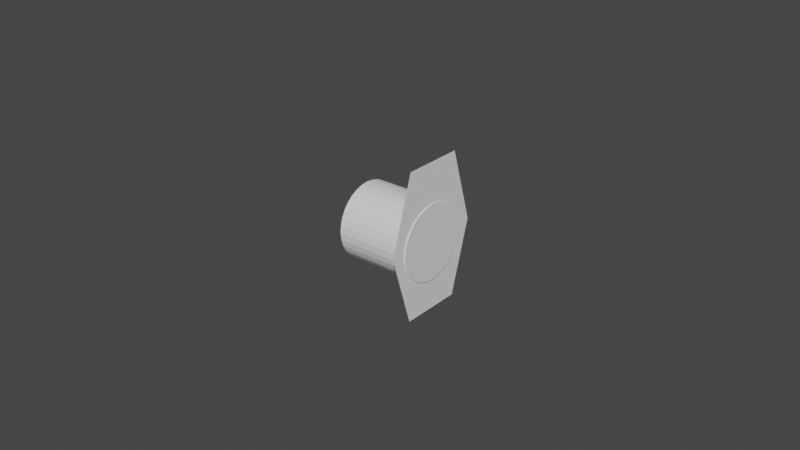 # Source: blade_lock.blend  (saved by Blender 2.81.16; exported with 4.5.12 LTS)
import bpy
from mathutils import Matrix  # noqa: F401  (used for matrix-valued properties, if any)

bpy.ops.wm.read_factory_settings(use_empty=True)
scene = bpy.context.scene
scene.name = 'Scene'

# ---- collections
col_collection = bpy.data.collections.new('Collection'); scene.collection.children.link(col_collection)

# ---- world
world_world = bpy.data.worlds.new('World'); scene.world = world_world
world_world.use_nodes = True; world_world.node_tree.nodes.clear()
_N = world_world.node_tree.nodes; _L = world_world.node_tree.links
n0 = _N.new('ShaderNodeOutputWorld'); n0.name = 'World Output'; n0.location = (300, 300)
n1 = _N.new('ShaderNodeBackground'); n1.name = 'Background'; n1.location = (10, 300)
n1.inputs[0].default_value = (0.05088, 0.05088, 0.05088, 1.0)
_L.new(n1.outputs[0], n0.inputs[0])
n0.is_active_output = True
world_world.color = (0.05088, 0.05088, 0.05088)
world_world.use_sun_shadow = False
world_world.sun_shadow_jitter_overblur = 0.0

# ---- meshes
me_cube_001 = bpy.data.meshes.new('Cube.001')
me_cube_001.from_pydata([(1.033e-18, -0.01009, -0.02314), (1.049e-18, -0.009876, 0.02421), (1.033e-18, 0.009967, -0.02314), (1.049e-18, 0.009733, 0.02421), (-2.805e-18, -0.01732, -2.971e-05), (4.808e-18, 0.01696, 2.971e-05)], [], [(5, 2, 0, 4, 1, 3)])
_uv = me_cube_001.uv_layers.new(name='UVMap')
_uv.uv.foreach_set('vector', [0.0, 0.0, 0.0, 0.0, 0.0, 0.0, 0.0, 0.0, 0.0, 0.0, 0.0, 0.0])
_ca = me_cube_001.color_attributes.new('Col', 'BYTE_COLOR', 'CORNER')
_ca.data.foreach_set('color', [1.0, 1.0, 1.0, 1.0, 1.0, 1.0, 1.0, 1.0, 1.0, 1.0, 1.0, 1.0, 1.0, 1.0, 1.0, 1.0, 1.0, 1.0, 1.0, 1.0, 1.0, 1.0, 1.0, 1.0])
me_cube_001.materials.append(None)
me_cube_001.use_remesh_fix_poles = True
me_cube_001.use_remesh_preserve_attributes = False
me_cube_001.use_mirror_vertex_groups = False
me_cube_001.update()
me_cube_001.normals_split_custom_set([tuple(v) for v in zip(*[iter([-1.0, 1.407e-16, 3.599e-19, -1.0, 1.407e-16, 3.599e-19, -1.0, 1.407e-16, 3.599e-19, -1.0, 1.407e-16, 3.599e-19, -1.0, 1.407e-16, 3.599e-19, -1.0, 1.407e-16, 3.599e-19])] * 3)])
me_cylinder = bpy.data.meshes.new('Cylinder')
me_cylinder.from_pydata([(0.0003775, 0.01652, -0.002369), (-0.02403, 0.01652, -0.002537), (0.0003612, 0.01629, 1.164e-05), (-0.02404, 0.01629, -0.0001563), (0.0003454, 0.01559, 0.002301), (-0.02406, 0.01559, 0.002133), (0.0003309, 0.01447, 0.00441), (-0.02407, 0.01447, 0.004242), (0.0003182, 0.01295, 0.00626), (-0.02409, 0.01295, 0.006092), (0.0003077, 0.0111, 0.007777), (-0.0241, 0.0111, 0.007609), (0.0003, 0.008989, 0.008905), (-0.0241, 0.008989, 0.008737), (0.0002952, 0.0067, 0.009599), (-0.02411, 0.0067, 0.009431), (0.0002936, 0.004319, 0.009834), (-0.02411, 0.004319, 0.009666), (0.0002952, 0.001938, 0.009599), (-0.02411, 0.001938, 0.009431), (0.0003, -0.0003507, 0.008905), (-0.0241, -0.0003507, 0.008737), (0.0003077, -0.00246, 0.007777), (-0.0241, -0.00246, 0.007609), (0.0003182, -0.00431, 0.00626), (-0.02409, -0.00431, 0.006092), (0.0003309, -0.005827, 0.00441), (-0.02407, -0.005827, 0.004242), (0.0003454, -0.006955, 0.002301), (-0.02406, -0.006955, 0.002133), (0.0003612, -0.007649, 1.163e-05), (-0.02404, -0.007649, -0.0001563), (0.0003775, -0.007884, -0.002369), (-0.02403, -0.007884, -0.002537), (0.0003939, -0.007649, -0.00475), (-0.02401, -0.007649, -0.004917), (0.0004097, -0.006955, -0.007039), (-0.024, -0.006955, -0.007207), (0.0004242, -0.005827, -0.009148), (-0.02398, -0.005827, -0.009316), (0.0004369, -0.00431, -0.011), (-0.02397, -0.00431, -0.01117), (0.0004473, -0.00246, -0.01251), (-0.02396, -0.00246, -0.01268), (0.0004551, -0.0003507, -0.01364), (-0.02395, -0.0003507, -0.01381), (0.0004599, 0.001938, -0.01434), (-0.02395, 0.001938, -0.0145), (0.0004615, 0.004319, -0.01457), (-0.02394, 0.004319, -0.01474), (0.0004599, 0.0067, -0.01434), (-0.02395, 0.0067, -0.0145), (0.0004551, 0.008989, -0.01364), (-0.02395, 0.008989, -0.01381), (0.0004473, 0.0111, -0.01251), (-0.02396, 0.0111, -0.01268), (0.0004369, 0.01295, -0.011), (-0.02397, 0.01295, -0.01117), (0.0004242, 0.01447, -0.009148), (-0.02398, 0.01447, -0.009316), (0.0004097, 0.01559, -0.007039), (-0.024, 0.01559, -0.007207), (0.0003939, 0.01629, -0.00475), (-0.02401, 0.01629, -0.004917)], [], [(0, 1, 3, 2), (2, 3, 5, 4), (4, 5, 7, 6), (6, 7, 9, 8), (8, 9, 11, 10), (10, 11, 13, 12), (12, 13, 15, 14), (14, 15, 17, 16), (16, 17, 19, 18), (18, 19, 21, 20), (20, 21, 23, 22), (22, 23, 25, 24), (24, 25, 27, 26), (26, 27, 29, 28), (28, 29, 31, 30), (30, 31, 33, 32), (32, 33, 35, 34), (34, 35, 37, 36), (36, 37, 39, 38), (38, 39, 41, 40), (40, 41, 43, 42), (42, 43, 45, 44), (44, 45, 47, 46), (46, 47, 49, 48), (48, 49, 51, 50), (50, 51, 53, 52), (52, 53, 55, 54), (54, 55, 57, 56), (56, 57, 59, 58), (58, 59, 61, 60), (3, 1, 63, 61, 59, 57, 55, 53, 51, 49, 47, 45, 43, 41, 39, 37, 35, 33, 31, 29, 27, 25, 23, 21, 19, 17, 15, 13, 11, 9, 7, 5), (60, 61, 63, 62), (62, 63, 1, 0), (0, 2, 4, 6, 8, 10, 12, 14, 16, 18, 20, 22, 24, 26, 28, 30, 32, 34, 36, 38, 40, 42, 44, 46, 48, 50, 52, 54, 56, 58, 60, 62)])
_uv = me_cylinder.uv_layers.new(name='UVMap')
_uv.uv.foreach_set('vector', [1.0, 0.5, 1.0, 1.0, 0.9688, 1.0, 0.9688, 0.5, 0.9688, 0.5, 0.9688, 1.0, 0.9375, 1.0, 0.9375, 0.5, 0.9375, 0.5, 0.9375, 1.0, 0.9062, 1.0, 0.9062, 0.5, 0.9062, 0.5, 0.9062, 1.0, 0.875, 1.0, 0.875, 0.5, 0.875, 0.5, 0.875, 1.0, 0.8438, 1.0, 0.8438, 0.5, 0.8438, 0.5, 0.8438, 1.0, 0.8125, 1.0, 0.8125, 0.5, 0.8125, 0.5, 0.8125, 1.0, 0.7812, 1.0, 0.7812, 0.5, 0.7812, 0.5, 0.7812, 1.0, 0.75, 1.0, 0.75, 0.5, 0.75, 0.5, 0.75, 1.0, 0.7188, 1.0, 0.7188, 0.5, 0.7188, 0.5, 0.7188, 1.0, 0.6875, 1.0, 0.6875, 0.5, 0.6875, 0.5, 0.6875, 1.0, 0.6562, 1.0, 0.6562, 0.5, 0.6562, 0.5, 0.6562, 1.0, 0.625, 1.0, 0.625, 0.5, 0.625, 0.5, 0.625, 1.0, 0.5938, 1.0, 0.5938, 0.5, 0.5938, 0.5, 0.5938, 1.0, 0.5625, 1.0, 0.5625, 0.5, 0.5625, 0.5, 0.5625, 1.0, 0.5312, 1.0, 0.5312, 0.5, 0.5312, 0.5, 0.5312, 1.0, 0.5, 1.0, 0.5, 0.5, 0.5, 0.5, 0.5, 1.0, 0.4688, 1.0, 0.4688, 0.5, 0.4688, 0.5, 0.4688, 1.0, 0.4375, 1.0, 0.4375, 0.5, 0.4375, 0.5, 0.4375, 1.0, 0.4062, 1.0, 0.4062, 0.5, 0.4062, 0.5, 0.4062, 1.0, 0.375, 1.0, 0.375, 0.5, 0.375, 0.5, 0.375, 1.0, 0.3438, 1.0, 0.3438, 0.5, 0.3438, 0.5, 0.3438, 1.0, 0.3125, 1.0, 0.3125, 0.5, 0.3125, 0.5, 0.3125, 1.0, 0.2812, 1.0, 0.2812, 0.5, 0.2812, 0.5, 0.2812, 1.0, 0.25, 1.0, 0.25, 0.5, 0.25, 0.5, 0.25, 1.0, 0.2188, 1.0, 0.2188, 0.5, 0.2188, 0.5, 0.2188, 1.0, 0.1875, 1.0, 0.1875, 0.5, 0.1875, 0.5, 0.1875, 1.0, 0.1562, 1.0, 0.1562, 0.5, 0.1562, 0.5, 0.1562, 1.0, 0.125, 1.0, 0.125, 0.5, 0.125, 0.5, 0.125, 1.0, 0.09375, 1.0, 0.09375, 0.5, 0.09375, 0.5, 0.09375, 1.0, 0.0625, 1.0, 0.0625, 0.5, 0.2968, 0.4854, 0.25, 0.49, 0.2032, 0.4854, 0.1582, 0.4717, 0.1167, 0.4496, 0.08029, 0.4197, 0.05045, 0.3833, 0.02827, 0.3418, 0.01461, 0.2968, 0.01, 0.25, 0.01461, 0.2032, 0.02827, 0.1582, 0.05045, 0.1167, 0.08029, 0.08029, 0.1167, 0.05045, 0.1582, 0.02827, 0.2032, 0.01461, 0.25, 0.01, 0.2968, 0.01461, 0.3418, 0.02827, 0.3833, 0.05045, 0.4197, 0.08029, 0.4496, 0.1167, 0.4717, 0.1582, 0.4854, 0.2032, 0.49, 0.25, 0.4854, 0.2968, 0.4717, 0.3418, 0.4496, 0.3833, 0.4197, 0.4197, 0.3833, 0.4496, 0.3418, 0.4717, 0.0625, 0.5, 0.0625, 1.0, 0.03125, 1.0, 0.03125, 0.5, 0.03125, 0.5, 0.03125, 1.0, 0.0, 1.0, 0.0, 0.5, 0.75, 0.49, 0.7968, 0.4854, 0.8418, 0.4717, 0.8833, 0.4496, 0.9197, 0.4197, 0.9496, 0.3833, 0.9717, 0.3418, 0.9854, 0.2968, 0.99, 0.25, 0.9854, 0.2032, 0.9717, 0.1582, 0.9496, 0.1167, 0.9197, 0.08029, 0.8833, 0.05045, 0.8418, 0.02827, 0.7968, 0.01461, 0.75, 0.01, 0.7032, 0.01461, 0.6582, 0.02827, 0.6167, 0.05045, 0.5803, 0.08029, 0.5504, 0.1167, 0.5283, 0.1582, 0.5146, 0.2032, 0.51, 0.25, 0.5146, 0.2968, 0.5283, 0.3418, 0.5504, 0.3833, 0.5803, 0.4197, 0.6167, 0.4496, 0.6582, 0.4717, 0.7032, 0.4854])
me_cylinder.use_remesh_fix_poles = True
me_cylinder.use_remesh_preserve_attributes = False
me_cylinder.use_mirror_vertex_groups = False
me_cylinder.update()

# ---- objects
ob_outer = bpy.data.objects.new('Outer', me_cube_001)
ob_cylinder = bpy.data.objects.new('Cylinder', me_cylinder)

# ---- transforms, parenting, visibility, modifiers, constraints
ob_outer.location = (0.0, 0.0, 0.0)
ob_outer.color = (0.8, 0.8, 0.8, 1.0)
ob_outer.lineart.crease_threshold = 0.0
ob_cylinder.parent = ob_outer
ob_cylinder.location = (0.0, -0.004689, 0.001348)
ob_cylinder.lineart.crease_threshold = 0.0

# ---- collection membership
col_collection.objects.link(ob_outer)
col_collection.objects.link(ob_cylinder)

# ---- scene / render settings (as saved in the file)
scene.frame_start = 1; scene.frame_end = 30; scene.frame_set(32)
scene.render.engine = 'BLENDER_EEVEE_NEXT'
scene.cycles.use_denoising = False
scene.cycles.samples = 128
scene.cycles.sampling_pattern = 'TABULATED_SOBOL'
scene.cycles.use_adaptive_sampling = False
scene.cycles.use_light_tree = False
scene.view_settings.view_transform = 'Filmic'
bpy.context.view_layer.update()

# ---- added for rendering (the .blend has no active camera and no usable light): camera, sun
cam_auto = bpy.data.cameras.new('AutoCamera')
cam_auto.lens = 50.0
cam_auto.sensor_width = 36.0
cam_auto.clip_end = 1000.0
ob_auto_camera = bpy.data.objects.new('AutoCamera', cam_auto)
scene.collection.objects.link(ob_auto_camera)
ob_auto_camera.location = (0.17322, -0.222232, 0.148571)
ob_auto_camera.rotation_euler = (1.09748, -7.21219e-08, 0.694738)
scene.camera = ob_auto_camera
light_auto_sun = bpy.data.lights.new('AutoSun', 'SUN')
light_auto_sun.energy = 3.0
light_auto_sun.angle = 0.0523599
ob_auto_sun = bpy.data.objects.new('AutoSun', light_auto_sun)
scene.collection.objects.link(ob_auto_sun)
ob_auto_sun.rotation_euler = (0.872665, 0.174533, 0.523599)
bpy.context.view_layer.update()
